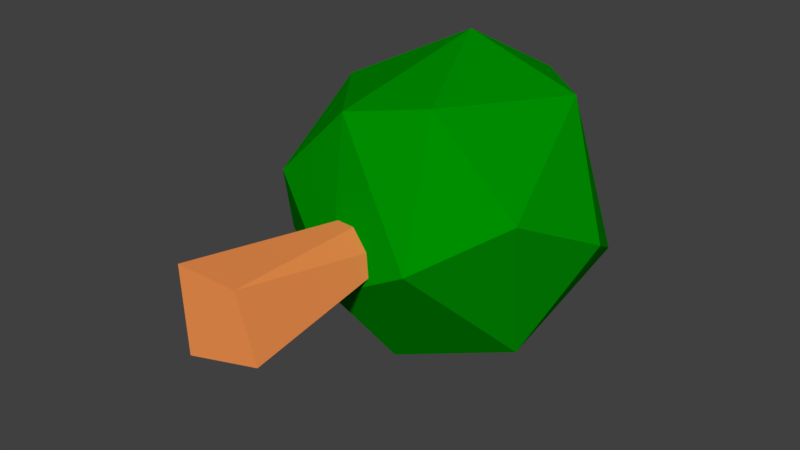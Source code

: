 # Source: tree.blend  (saved by Blender 2.78.0; exported with 4.5.12 LTS)
import bpy
from mathutils import Matrix  # noqa: F401  (used for matrix-valued properties, if any)

bpy.ops.wm.read_factory_settings(use_empty=True)
scene = bpy.context.scene
scene.name = 'Scene'

# ---- collections
col_collection_1 = bpy.data.collections.new('Collection 1'); scene.collection.children.link(col_collection_1)

# ---- materials (node trees are filled in below, after node groups)
mat_material_002 = bpy.data.materials.new('Material.002')
mat_material_002.alpha_threshold = 0.0
mat_material_002.use_transparent_shadow = False
mat_material_002.diffuse_color = (0.0, 0.2738, 0.0003363, 1.0)
mat_material_002.roughness = 0.5
mat_material_001 = bpy.data.materials.new('Material.001')
mat_material_001.alpha_threshold = 0.0
mat_material_001.use_transparent_shadow = False
mat_material_001.diffuse_color = (1.0, 0.3203, 0.08666, 1.0)
mat_material_001.roughness = 0.5

# ---- material node trees

# ---- world
world_world = bpy.data.worlds.new('World'); scene.world = world_world
world_world.color = (0.05088, 0.05088, 0.05088)
world_world.use_sun_shadow = False
world_world.sun_shadow_jitter_overblur = 0.0
world_world.cycles.sampling_method = 'MANUAL'

# ---- meshes
me_cube_002 = bpy.data.meshes.new('Cube.002')
me_cube_002.from_pydata([(-0.001, -1.482, -0.3827), (-0.001, 0.4087, -0.123), (0.4101, -1.482, -0.08402), (0.1631, 0.4087, -0.003763), (0.2531, -1.482, 0.3993), (0.1004, 0.4087, 0.1892), (-0.2551, -1.482, 0.3993), (-0.1024, 0.4087, 0.1892), (-0.4121, -1.482, -0.08402), (-0.1651, 0.4087, -0.003763), (0.005459, -0.3016, 0.0347), (0.9007, 0.3823, 0.6851), (-0.3365, 0.3823, 1.087), (-1.101, 0.3823, 0.0347), (-0.3365, 0.3823, -1.018), (0.9007, 0.3823, -0.6157), (0.3474, 1.489, 1.087), (-0.8898, 1.489, 0.6851), (-0.8898, 1.489, -0.6157), (0.3474, 1.489, -1.018), (1.112, 1.489, 0.0347), (0.005459, 2.173, 0.0347), (-0.1955, -0.1168, 0.6533), (0.5317, -0.1168, 0.417), (0.3307, 0.2852, 1.036), (1.058, 0.2852, 0.0347), (0.5317, -0.1168, -0.3476), (-0.645, -0.1168, 0.0347), (-0.846, 0.2852, 0.6533), (-0.1955, -0.1168, -0.5839), (-0.846, 0.2852, -0.5839), (0.3307, 0.2852, -0.9662), (1.182, 0.9356, 0.417), (1.182, 0.9356, -0.3476), (0.005459, 0.9356, 1.272), (0.7327, 0.9356, 1.036), (-1.171, 0.9356, 0.417), (-0.7218, 0.9356, 1.036), (-0.7218, 0.9356, -0.9662), (-1.171, 0.9356, -0.3476), (0.7327, 0.9356, -0.9662), (0.005459, 0.9356, -1.203), (0.8569, 1.586, 0.6533), (-0.3198, 1.586, 1.036), (-1.047, 1.586, 0.0347), (-0.3198, 1.586, -0.9662), (0.8569, 1.586, -0.5839), (0.2065, 1.988, 0.6533), (0.6559, 1.988, 0.0347), (-0.5208, 1.988, 0.417), (-0.5208, 1.988, -0.3476), (0.2065, 1.988, -0.5839)], [], [(0, 1, 3, 2), (2, 3, 5, 4), (4, 5, 7, 6), (3, 1, 9, 7, 5), (6, 7, 9, 8), (8, 9, 1, 0), (0, 2, 4, 6, 8), (10, 23, 22), (11, 23, 25), (10, 22, 27), (10, 27, 29), (10, 29, 26), (11, 25, 32), (12, 24, 34), (13, 28, 36), (14, 30, 38), (15, 31, 40), (11, 32, 35), (12, 34, 37), (13, 36, 39), (14, 38, 41), (15, 40, 33), (16, 42, 47), (17, 43, 49), (18, 44, 50), (19, 45, 51), (20, 46, 48), (48, 51, 21), (48, 46, 51), (46, 19, 51), (51, 50, 21), (51, 45, 50), (45, 18, 50), (50, 49, 21), (50, 44, 49), (44, 17, 49), (49, 47, 21), (49, 43, 47), (43, 16, 47), (47, 48, 21), (47, 42, 48), (42, 20, 48), (33, 46, 20), (33, 40, 46), (40, 19, 46), (41, 45, 19), (41, 38, 45), (38, 18, 45), (39, 44, 18), (39, 36, 44), (36, 17, 44), (37, 43, 17), (37, 34, 43), (34, 16, 43), (35, 42, 16), (35, 32, 42), (32, 20, 42), (40, 41, 19), (40, 31, 41), (31, 14, 41), (38, 39, 18), (38, 30, 39), (30, 13, 39), (36, 37, 17), (36, 28, 37), (28, 12, 37), (34, 35, 16), (34, 24, 35), (24, 11, 35), (32, 33, 20), (32, 25, 33), (25, 15, 33), (26, 31, 15), (26, 29, 31), (29, 14, 31), (29, 30, 14), (29, 27, 30), (27, 13, 30), (27, 28, 13), (27, 22, 28), (22, 12, 28), (25, 26, 15), (25, 23, 26), (23, 10, 26), (22, 24, 12), (22, 23, 24), (23, 11, 24)])
me_cube_002.polygons.foreach_set('material_index', [1, 1, 1, 1, 1, 1, 1, 0, 0, 0, 0, 0, 0, 0, 0, 0, 0, 0, 0, 0, 0, 0, 0, 0, 0, 0, 0, 0, 0, 0, 0, 0, 0, 0, 0, 0, 0, 0, 0, 0, 0, 0, 0, 0, 0, 0, 0, 0, 0, 0, 0, 0, 0, 0, 0, 0, 0, 0, 0, 0, 0, 0, 0, 0, 0, 0, 0, 0, 0, 0, 0, 0, 0, 0, 0, 0, 0, 0, 0, 0, 0, 0, 0, 0, 0, 0, 0])
me_cube_002.materials.append(mat_material_002)
me_cube_002.materials.append(mat_material_001)
me_cube_002.use_remesh_preserve_volume = False
me_cube_002.use_remesh_preserve_attributes = False
me_cube_002.use_mirror_vertex_groups = False
me_cube_002.update()

# ---- objects
ob_cube = bpy.data.objects.new('Cube', me_cube_002)

# ---- transforms, parenting, visibility, modifiers, constraints
ob_cube.location = (0.0, 0.01588, 0.3481)
ob_cube.rotation_euler = (1.192e-07, -0.0, 0.0)
ob_cube.scale = (0.3383, 0.3383, 0.3383)
ob_cube.lineart.crease_threshold = 0.0
_m = ob_cube.modifiers.new('Decimate', 'DECIMATE')
_m.ratio = 0.5

# ---- collection membership
col_collection_1.objects.link(ob_cube)

# ---- scene / render settings (as saved in the file)
scene.frame_start = 1; scene.frame_end = 250; scene.frame_set(1)
scene.render.engine = 'BLENDER_EEVEE_NEXT'
scene.render.resolution_percentage = 50
scene.render.dither_intensity = 0.0
scene.cycles.use_denoising = False
scene.cycles.samples = 128
scene.cycles.sampling_pattern = 'TABULATED_SOBOL'
scene.cycles.light_sampling_threshold = 0.0
scene.cycles.use_adaptive_sampling = False
scene.cycles.use_light_tree = False
scene.cycles.blur_glossy = 0.0
scene.cycles.sample_clamp_indirect = 0.0
scene.view_settings.view_transform = 'Standard'
bpy.context.view_layer.update()

# ---- added for rendering (the .blend has no active camera and no usable light): camera, sun
cam_auto = bpy.data.cameras.new('AutoCamera')
cam_auto.lens = 50.0
cam_auto.sensor_width = 36.0
cam_auto.clip_end = 1000.0
ob_auto_camera = bpy.data.objects.new('AutoCamera', cam_auto)
scene.collection.objects.link(ob_auto_camera)
ob_auto_camera.location = (1.5673, -1.74586, 1.61222)
ob_auto_camera.rotation_euler = (1.09748, -7.21219e-08, 0.694738)
scene.camera = ob_auto_camera
light_auto_sun = bpy.data.lights.new('AutoSun', 'SUN')
light_auto_sun.energy = 3.0
light_auto_sun.angle = 0.0523599
ob_auto_sun = bpy.data.objects.new('AutoSun', light_auto_sun)
scene.collection.objects.link(ob_auto_sun)
ob_auto_sun.rotation_euler = (0.872665, 0.174533, 0.523599)
bpy.context.view_layer.update()
